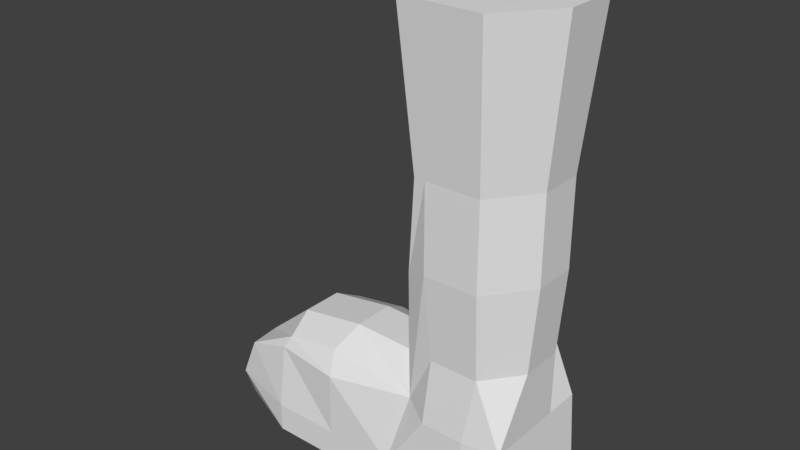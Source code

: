 # Source: BotaDeParches.blend  (saved by Blender 2.79.0; exported with 4.5.12 LTS)
import bpy
from mathutils import Matrix  # noqa: F401  (used for matrix-valued properties, if any)

bpy.ops.wm.read_factory_settings(use_empty=True)
scene = bpy.context.scene
scene.name = 'Scene'

# ---- collections
col_collection_1 = bpy.data.collections.new('Collection 1'); scene.collection.children.link(col_collection_1)

# ---- world
world_world = bpy.data.worlds.new('World'); scene.world = world_world
world_world.color = (0.05088, 0.05088, 0.05088)
world_world.use_sun_shadow = False
world_world.sun_shadow_jitter_overblur = 0.0
world_world.cycles.sampling_method = 'MANUAL'

# ---- meshes
me_cube_003 = bpy.data.meshes.new('Cube.003')
me_cube_003.from_pydata([(-0.6103, -1.221, 3.238), (-0.6103, 1.221, 3.238), (0.6103, -1.221, 3.238), (0.6103, 1.221, 3.238), (-0.7124, 0.8056, -2.595), (-0.7124, -0.8056, -2.595), (0.4648, 0.8944, -1.75), (0.4648, -0.8944, -1.75), (-1.0, 1.0, -4.205), (-1.0, -1.0, -4.205), (1.0, 0.6889, -4.205), (1.0, -0.6889, -4.205), (-3.051, 0.7771, -2.564), (-3.051, -0.7771, -2.564), (-4.208, 0.5638, -4.205), (-4.208, -0.5638, -4.205), (-1.221, 0.4068, 3.238), (-1.221, -0.4068, 3.238), (0.4068, 1.221, 3.238), (-0.4068, 1.221, 3.238), (1.221, -0.4068, 3.238), (1.221, 0.4068, 3.238), (-0.4068, -1.221, 3.238), (0.4068, -1.221, 3.238), (-1.0, 0.3333, -2.192), (-1.0, -0.3333, -2.192), (0.3157, 0.8944, -1.75), (-0.2805, 0.8944, -1.75), (0.8928, -0.3333, -1.75), (0.8928, 0.3333, -1.75), (-0.2805, -0.8944, -1.75), (0.3157, -0.8944, -1.75), (0.5, -1.0, 0.9167), (0.5, -1.0, -0.4167), (0.5, 1.0, -0.4167), (0.5, 1.0, 0.9167), (-0.5, -1.0, 0.9167), (-0.6907, -0.8673, -0.5715), (-0.6907, 0.8673, -0.5715), (-0.5, 1.0, 0.9167), (-1.0, 0.3333, -4.205), (-1.0, -0.3333, -4.205), (0.3333, 1.0, -4.205), (-0.3333, 1.0, -4.205), (1.0, -0.3333, -4.205), (1.0, 0.3333, -4.205), (-0.3333, -1.0, -4.205), (0.3333, -1.0, -4.205), (0.8837, -0.9055, -2.75), (1.0, -0.818, -3.75), (1.0, 0.818, -3.75), (0.8837, 0.9055, -2.75), (-1.0, 1.0, -3.75), (-1.0, -1.0, -3.75), (-3.138, 0.3333, -2.335), (-3.138, -0.3333, -2.335), (-4.342, 0.3333, -4.205), (-4.342, -0.3333, -4.205), (-3.915, 0.769, -3.037), (-4.18, 0.769, -3.683), (-4.18, -0.769, -3.683), (-3.915, -0.769, -3.037), (-2.157, -0.7771, -2.419), (-3.138, -1.0, -4.205), (-2.069, -1.0, -4.205), (-2.157, 0.7771, -2.419), (-2.069, 1.0, -4.205), (-3.138, 1.0, -4.205), (-2.069, 0.3333, -4.205), (-3.138, 0.3333, -4.205), (-2.069, -0.3333, -4.205), (-3.138, -0.3333, -4.205), (-2.069, 1.0, -2.75), (-3.138, 0.8615, -2.75), (-2.069, 1.0, -3.75), (-3.138, 1.0, -3.75), (-2.069, -0.3333, -2.163), (-2.069, 0.3333, -2.163), (-3.887, -0.3333, -2.97), (-4.208, -0.3333, -3.75), (-3.887, 0.3333, -2.97), (-4.208, 0.3333, -3.75), (-0.3333, 1.0, -2.75), (-0.3333, 1.0, -3.75), (0.3333, 1.0, -2.75), (0.3333, 1.0, -3.75), (0.3333, -1.0, -2.75), (0.3333, -1.0, -3.75), (-0.3333, -1.0, -2.75), (-0.3333, -1.0, -3.75), (-2.069, -1.0, -3.75), (-3.138, -1.0, -3.75), (-2.069, -1.0, -2.75), (-3.138, -0.8615, -2.75), (-0.3333, 0.3333, -4.205), (-0.3333, -0.3333, -4.205), (0.3333, 0.3333, -4.205), (0.3333, -0.3333, -4.205), (-1.0, -0.3333, 0.9167), (-1.0, -0.3333, -0.4167), (-1.0, 0.3333, 0.9167), (-1.0, 0.3333, -0.4167), (-0.3333, 1.0, 0.9167), (-0.3333, 1.0, -0.4167), (0.3333, 1.0, 0.9167), (0.3333, 1.0, -0.4167), (0.3333, -1.0, 0.9167), (0.3333, -1.0, -0.4167), (-0.3333, -1.0, 0.9167), (-0.3333, -1.0, -0.4167), (0.8837, 0.3333, -2.75), (1.0, 0.3333, -3.75), (0.8837, -0.3333, -2.75), (1.0, -0.3333, -3.75), (1.0, 0.3333, 0.9167), (1.0, 0.3333, -0.4167), (1.0, -0.3333, 0.9167), (1.0, -0.3333, -0.4167)], [], [(117, 33, 7, 28), (113, 49, 11, 44), (109, 37, 5, 30), (105, 34, 6, 26), (101, 38, 4, 24), (97, 44, 11, 47), (93, 13, 61), (89, 53, 9, 46), (85, 50, 10, 42), (81, 59, 14, 56), (75, 67, 14, 59), (71, 63, 15, 57), (67, 69, 56, 14), (69, 71, 57, 56), (8, 40, 68, 66), (66, 68, 69, 67), (40, 41, 70, 68), (68, 70, 71, 69), (41, 9, 64, 70), (70, 64, 63, 71), (12, 73, 58), (73, 75, 59, 58), (4, 72, 65), (65, 72, 73, 12), (4, 52, 74, 72), (72, 74, 75, 73), (52, 8, 66, 74), (74, 66, 67, 75), (5, 25, 76, 62), (62, 76, 55, 13), (25, 24, 77, 76), (76, 77, 54, 55), (24, 4, 65, 77), (77, 65, 12, 54), (60, 79, 57, 15), (79, 81, 56, 57), (13, 55, 78, 61), (61, 78, 79, 60), (55, 54, 80, 78), (78, 80, 81, 79), (54, 12, 58, 80), (80, 58, 59, 81), (52, 83, 43, 8), (83, 85, 42, 43), (4, 27, 82), (4, 82, 83, 52), (27, 26, 84, 82), (82, 84, 85, 83), (26, 6, 51, 84), (84, 51, 50, 85), (49, 87, 47, 11), (87, 89, 46, 47), (7, 31, 86, 48), (48, 86, 87, 49), (31, 30, 88, 86), (86, 88, 89, 87), (30, 5, 88), (88, 5, 53, 89), (63, 91, 60, 15), (91, 93, 61, 60), (9, 53, 90, 64), (64, 90, 91, 63), (53, 5, 92, 90), (90, 92, 93, 91), (5, 62, 92), (92, 62, 13, 93), (41, 95, 46, 9), (95, 97, 47, 46), (8, 43, 94, 40), (40, 94, 95, 41), (43, 42, 96, 94), (94, 96, 97, 95), (42, 10, 45, 96), (96, 45, 44, 97), (37, 99, 25, 5), (99, 101, 24, 25), (0, 17, 98, 36), (36, 98, 99, 37), (17, 16, 100, 98), (98, 100, 101, 99), (16, 1, 39, 100), (100, 39, 38, 101), (38, 103, 27, 4), (103, 105, 26, 27), (1, 19, 102, 39), (39, 102, 103, 38), (19, 18, 104, 102), (102, 104, 105, 103), (18, 3, 35, 104), (104, 35, 34, 105), (33, 107, 31, 7), (107, 109, 30, 31), (2, 23, 106, 32), (32, 106, 107, 33), (23, 22, 108, 106), (106, 108, 109, 107), (22, 0, 36, 108), (108, 36, 37, 109), (50, 111, 45, 10), (111, 113, 44, 45), (6, 29, 110, 51), (51, 110, 111, 50), (29, 28, 112, 110), (110, 112, 113, 111), (28, 7, 48, 112), (112, 48, 49, 113), (34, 115, 29, 6), (115, 117, 28, 29), (3, 21, 114, 35), (35, 114, 115, 34), (21, 20, 116, 114), (114, 116, 117, 115), (20, 2, 32, 116), (116, 32, 33, 117), (17, 0, 22, 23, 2, 20, 21, 3, 18, 19, 1, 16)])
me_cube_003.use_remesh_preserve_volume = False
me_cube_003.use_remesh_preserve_attributes = False
me_cube_003.use_mirror_vertex_groups = False
me_cube_003.update()

# ---- objects
ob_cube = bpy.data.objects.new('Cube', me_cube_003)

# ---- transforms, parenting, visibility, modifiers, constraints
ob_cube.location = (0.0, 0.0, 0.0)
ob_cube.lineart.crease_threshold = 0.0

# ---- collection membership
col_collection_1.objects.link(ob_cube)

# ---- scene / render settings (as saved in the file)
scene.frame_start = 1; scene.frame_end = 250; scene.frame_set(1)
scene.render.engine = 'BLENDER_EEVEE_NEXT'
scene.render.resolution_percentage = 50
scene.render.dither_intensity = 0.0
scene.cycles.use_denoising = False
scene.cycles.samples = 128
scene.cycles.sampling_pattern = 'TABULATED_SOBOL'
scene.cycles.use_adaptive_sampling = False
scene.cycles.use_light_tree = False
scene.cycles.blur_glossy = 0.0
scene.cycles.sample_clamp_indirect = 0.0
scene.view_settings.view_transform = 'Standard'
bpy.context.view_layer.update()

# ---- added for rendering (the .blend has no active camera and no usable light): camera, sun
cam_auto = bpy.data.cameras.new('AutoCamera')
cam_auto.lens = 50.0
cam_auto.sensor_width = 36.0
cam_auto.clip_end = 1000.0
ob_auto_camera = bpy.data.objects.new('AutoCamera', cam_auto)
scene.collection.objects.link(ob_auto_camera)
ob_auto_camera.location = (7.32804, -10.6668, 6.62735)
ob_auto_camera.rotation_euler = (1.09748, -7.21219e-08, 0.694738)
scene.camera = ob_auto_camera
light_auto_sun = bpy.data.lights.new('AutoSun', 'SUN')
light_auto_sun.energy = 3.0
light_auto_sun.angle = 0.0523599
ob_auto_sun = bpy.data.objects.new('AutoSun', light_auto_sun)
scene.collection.objects.link(ob_auto_sun)
ob_auto_sun.rotation_euler = (0.872665, 0.174533, 0.523599)
bpy.context.view_layer.update()
